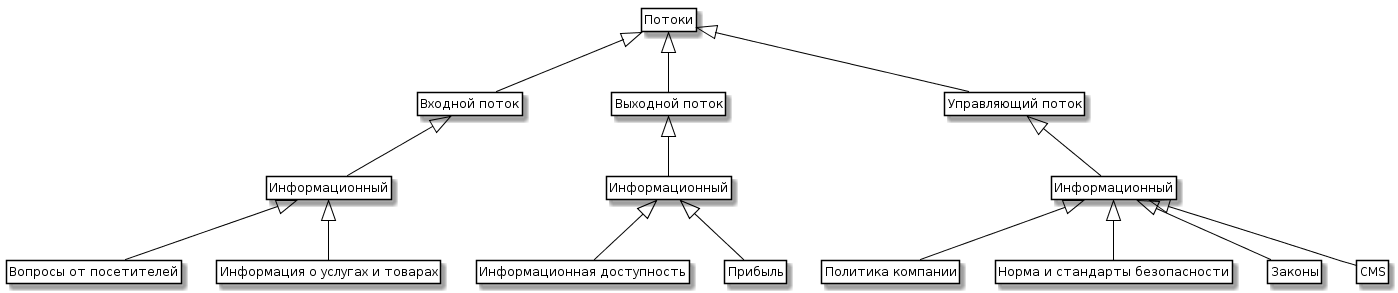

The diagram above was rendered by PlantUML. Its source (embedded in the PNG):
@startuml

skinparam class {
 BackgroundColor White
 ArrowColor Black
 BorderColor Black
}
class Entity as "Потоки"

class Input as "Входной поток"
class Output as "Выходной поток"
class Control as "Управляющий поток"

class INInfo as "Информационный"
class OUTInfo as "Информационный"
class CTRLInfo as "Информационный"

class IN1 as "Вопросы от посетителей"
class IN3 as "Информация о услугах и товарах"

class OUT1 as "Информационная доступность"
class OUT2 as "Прибыль"

class CTRL1 as "Политика компании"
class CTRL2 as "Норма и стандарты безопасности"
class CTRL3 as "Законы"
class CTRL4 as "CMS"

Entity <|-- Input 
Entity <|-- Output 
Entity <|-- Control 

Input <|-- INInfo
Output <|-- OUTInfo

Control <|-- CTRLInfo 

INInfo <|-- IN1
INInfo <|-- IN3 

OUTInfo <|-- OUT1
OUTInfo <|-- OUT2

CTRLInfo <|-- CTRL1
CTRLInfo <|-- CTRL2
CTRLInfo <|-- CTRL3
CTRLInfo <|-- CTRL4

hide members
hide circle
hide methods
@enduml